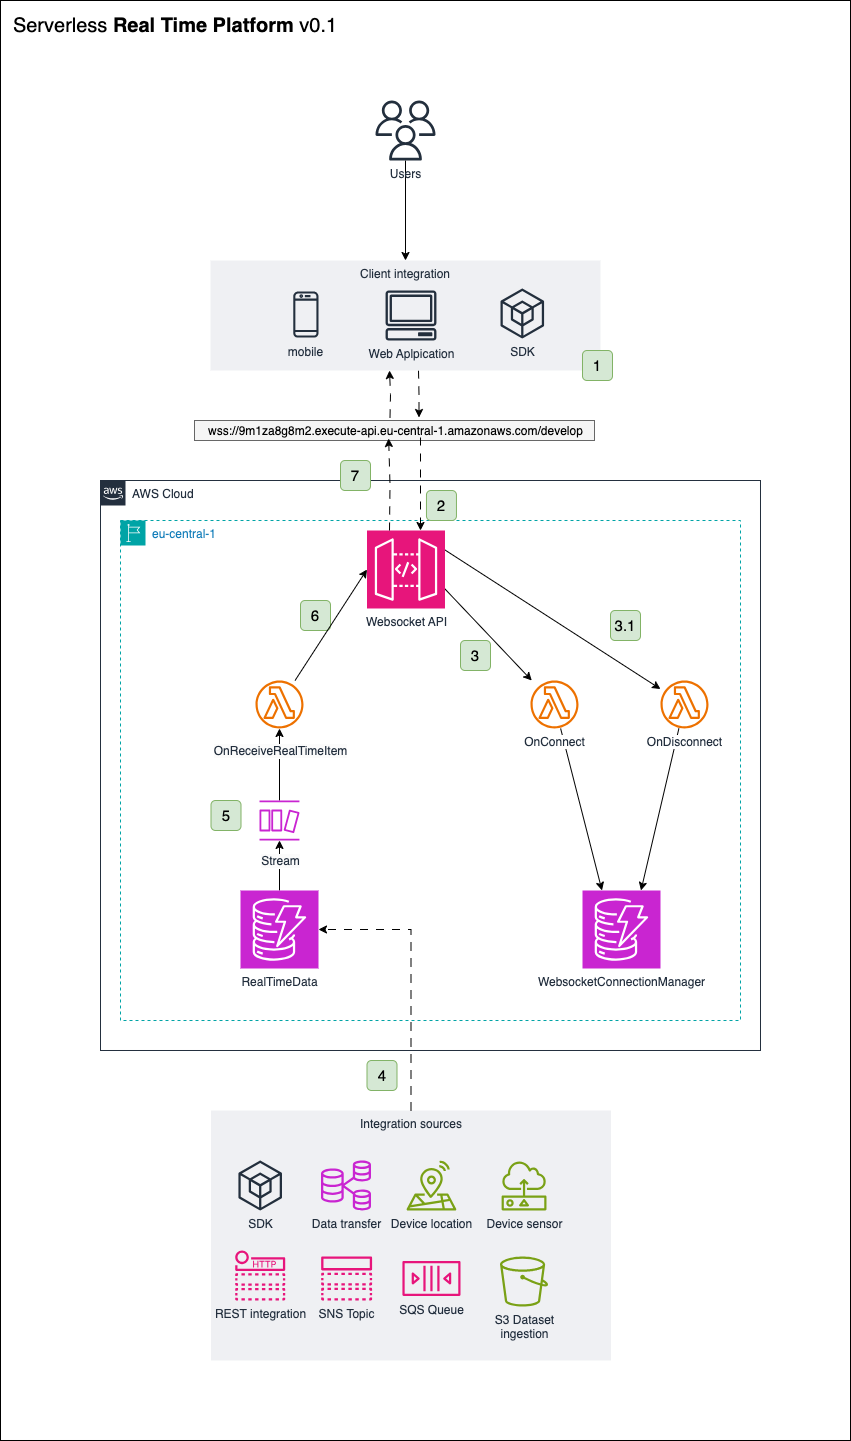

The diagram above was exported from draw.io. Its source (the exported page's mxGraphModel, read from the mxfile embedded in the PNG):
<mxGraphModel dx="2261" dy="1961" grid="1" gridSize="10" guides="1" tooltips="1" connect="1" arrows="1" fold="1" page="1" pageScale="1" pageWidth="827" pageHeight="1169" math="0" shadow="0">
  <root>
    <mxCell id="0" />
    <mxCell id="1" parent="0" />
    <mxCell id="AuykfRHRjxpTBoD2qOx6-20" value="" style="rounded=0;whiteSpace=wrap;html=1;" vertex="1" parent="1">
      <mxGeometry x="-30" y="-220" width="850" height="1440" as="geometry" />
    </mxCell>
    <mxCell id="J8oIGU50WFHduDzXQmNG-33" style="edgeStyle=none;rounded=0;orthogonalLoop=1;jettySize=auto;html=1;entryX=0.25;entryY=0;entryDx=0;entryDy=0;entryPerimeter=0;" parent="1" source="J8oIGU50WFHduDzXQmNG-5" target="J8oIGU50WFHduDzXQmNG-7" edge="1">
      <mxGeometry relative="1" as="geometry" />
    </mxCell>
    <mxCell id="J8oIGU50WFHduDzXQmNG-3" value="" style="sketch=0;outlineConnect=0;fontColor=#232F3E;gradientColor=none;fillColor=#ED7100;strokeColor=none;dashed=0;verticalLabelPosition=bottom;verticalAlign=top;align=center;html=1;fontSize=12;fontStyle=0;aspect=fixed;pointerEvents=1;shape=mxgraph.aws4.lambda_function;" parent="1" vertex="1">
      <mxGeometry x="225" y="460" width="48" height="48" as="geometry" />
    </mxCell>
    <mxCell id="J8oIGU50WFHduDzXQmNG-30" style="edgeStyle=none;rounded=0;orthogonalLoop=1;jettySize=auto;html=1;exitX=1;exitY=0.25;exitDx=0;exitDy=0;exitPerimeter=0;" parent="1" source="J8oIGU50WFHduDzXQmNG-4" target="J8oIGU50WFHduDzXQmNG-6" edge="1">
      <mxGeometry relative="1" as="geometry" />
    </mxCell>
    <mxCell id="J8oIGU50WFHduDzXQmNG-31" style="edgeStyle=none;rounded=0;orthogonalLoop=1;jettySize=auto;html=1;exitX=1;exitY=0.75;exitDx=0;exitDy=0;exitPerimeter=0;" parent="1" source="J8oIGU50WFHduDzXQmNG-4" target="J8oIGU50WFHduDzXQmNG-5" edge="1">
      <mxGeometry relative="1" as="geometry" />
    </mxCell>
    <mxCell id="J8oIGU50WFHduDzXQmNG-4" value="Websocket API" style="sketch=0;points=[[0,0,0],[0.25,0,0],[0.5,0,0],[0.75,0,0],[1,0,0],[0,1,0],[0.25,1,0],[0.5,1,0],[0.75,1,0],[1,1,0],[0,0.25,0],[0,0.5,0],[0,0.75,0],[1,0.25,0],[1,0.5,0],[1,0.75,0]];outlineConnect=0;fontColor=#232F3E;fillColor=#E7157B;strokeColor=#ffffff;dashed=0;verticalLabelPosition=bottom;verticalAlign=top;align=center;html=1;fontSize=12;fontStyle=0;aspect=fixed;shape=mxgraph.aws4.resourceIcon;resIcon=mxgraph.aws4.api_gateway;" parent="1" vertex="1">
      <mxGeometry x="336.5" y="310" width="78" height="78" as="geometry" />
    </mxCell>
    <mxCell id="J8oIGU50WFHduDzXQmNG-7" value="WebsocketConnectionManager" style="sketch=0;points=[[0,0,0],[0.25,0,0],[0.5,0,0],[0.75,0,0],[1,0,0],[0,1,0],[0.25,1,0],[0.5,1,0],[0.75,1,0],[1,1,0],[0,0.25,0],[0,0.5,0],[0,0.75,0],[1,0.25,0],[1,0.5,0],[1,0.75,0]];outlineConnect=0;fontColor=#232F3E;fillColor=#C925D1;strokeColor=#ffffff;dashed=0;verticalLabelPosition=bottom;verticalAlign=top;align=center;html=1;fontSize=12;fontStyle=0;aspect=fixed;shape=mxgraph.aws4.resourceIcon;resIcon=mxgraph.aws4.dynamodb;" parent="1" vertex="1">
      <mxGeometry x="552" y="670" width="78" height="78" as="geometry" />
    </mxCell>
    <mxCell id="J8oIGU50WFHduDzXQmNG-23" style="edgeStyle=orthogonalEdgeStyle;rounded=0;orthogonalLoop=1;jettySize=auto;html=1;" parent="1" source="J8oIGU50WFHduDzXQmNG-8" target="J8oIGU50WFHduDzXQmNG-20" edge="1">
      <mxGeometry relative="1" as="geometry" />
    </mxCell>
    <mxCell id="J8oIGU50WFHduDzXQmNG-28" value="&lt;span style=&quot;color: rgb(35, 47, 62); font-size: 12px; background-color: rgb(251, 251, 251);&quot;&gt;Stream&lt;/span&gt;" style="edgeLabel;html=1;align=center;verticalAlign=middle;resizable=0;points=[];" parent="J8oIGU50WFHduDzXQmNG-23" vertex="1" connectable="0">
      <mxGeometry x="-0.0007" y="1" relative="1" as="geometry">
        <mxPoint x="1" y="-5" as="offset" />
      </mxGeometry>
    </mxCell>
    <mxCell id="J8oIGU50WFHduDzXQmNG-8" value="RealTimeData" style="sketch=0;points=[[0,0,0],[0.25,0,0],[0.5,0,0],[0.75,0,0],[1,0,0],[0,1,0],[0.25,1,0],[0.5,1,0],[0.75,1,0],[1,1,0],[0,0.25,0],[0,0.5,0],[0,0.75,0],[1,0.25,0],[1,0.5,0],[1,0.75,0]];outlineConnect=0;fontColor=#232F3E;fillColor=#C925D1;strokeColor=#ffffff;dashed=0;verticalLabelPosition=bottom;verticalAlign=top;align=center;html=1;fontSize=12;fontStyle=0;aspect=fixed;shape=mxgraph.aws4.resourceIcon;resIcon=mxgraph.aws4.dynamodb;" parent="1" vertex="1">
      <mxGeometry x="210" y="670" width="78" height="78" as="geometry" />
    </mxCell>
    <mxCell id="J8oIGU50WFHduDzXQmNG-13" value="" style="group" parent="1" vertex="1" connectable="0">
      <mxGeometry x="164" y="197" width="411" height="23" as="geometry" />
    </mxCell>
    <mxCell id="J8oIGU50WFHduDzXQmNG-10" value="" style="rounded=0;whiteSpace=wrap;html=1;fillColor=#f5f5f5;fontColor=#333333;strokeColor=#666666;" parent="J8oIGU50WFHduDzXQmNG-13" vertex="1">
      <mxGeometry y="3" width="400" height="20" as="geometry" />
    </mxCell>
    <UserObject label="wss://9m1za8g8m2.execute-api.eu-central-1.amazonaws.com/develop" link="wss://9m1za8g8m2.execute-api.eu-central-1.amazonaws.com/develop" id="J8oIGU50WFHduDzXQmNG-11">
      <mxCell style="text;whiteSpace=wrap;html=1;" parent="J8oIGU50WFHduDzXQmNG-13" vertex="1">
        <mxGeometry x="12" width="399" height="20" as="geometry" />
      </mxCell>
    </UserObject>
    <mxCell id="J8oIGU50WFHduDzXQmNG-18" value="AWS Cloud" style="points=[[0,0],[0.25,0],[0.5,0],[0.75,0],[1,0],[1,0.25],[1,0.5],[1,0.75],[1,1],[0.75,1],[0.5,1],[0.25,1],[0,1],[0,0.75],[0,0.5],[0,0.25]];outlineConnect=0;gradientColor=none;html=1;whiteSpace=wrap;fontSize=12;fontStyle=0;container=1;pointerEvents=0;collapsible=0;recursiveResize=0;shape=mxgraph.aws4.group;grIcon=mxgraph.aws4.group_aws_cloud_alt;strokeColor=#232F3E;fillColor=none;verticalAlign=top;align=left;spacingLeft=30;fontColor=#232F3E;dashed=0;" parent="1" vertex="1">
      <mxGeometry x="70" y="260" width="660" height="570" as="geometry" />
    </mxCell>
    <mxCell id="J8oIGU50WFHduDzXQmNG-19" value="eu-central-1" style="points=[[0,0],[0.25,0],[0.5,0],[0.75,0],[1,0],[1,0.25],[1,0.5],[1,0.75],[1,1],[0.75,1],[0.5,1],[0.25,1],[0,1],[0,0.75],[0,0.5],[0,0.25]];outlineConnect=0;gradientColor=none;html=1;whiteSpace=wrap;fontSize=12;fontStyle=0;container=1;pointerEvents=0;collapsible=0;recursiveResize=0;shape=mxgraph.aws4.group;grIcon=mxgraph.aws4.group_region;strokeColor=#00A4A6;fillColor=none;verticalAlign=top;align=left;spacingLeft=30;fontColor=#147EBA;dashed=1;" parent="J8oIGU50WFHduDzXQmNG-18" vertex="1">
      <mxGeometry x="20" y="40" width="620" height="500" as="geometry" />
    </mxCell>
    <mxCell id="AuykfRHRjxpTBoD2qOx6-11" value="&lt;span style=&quot;font-size: 15px;&quot;&gt;3&lt;/span&gt;" style="rounded=1;whiteSpace=wrap;html=1;fillColor=#d5e8d4;strokeColor=#82b366;" vertex="1" parent="J8oIGU50WFHduDzXQmNG-19">
      <mxGeometry x="340" y="120" width="30" height="30" as="geometry" />
    </mxCell>
    <mxCell id="AuykfRHRjxpTBoD2qOx6-14" value="&lt;span style=&quot;font-size: 15px;&quot;&gt;5&lt;/span&gt;" style="rounded=1;whiteSpace=wrap;html=1;fillColor=#d5e8d4;strokeColor=#82b366;" vertex="1" parent="J8oIGU50WFHduDzXQmNG-19">
      <mxGeometry x="90.5" y="280" width="30" height="30" as="geometry" />
    </mxCell>
    <mxCell id="AuykfRHRjxpTBoD2qOx6-15" value="&lt;span style=&quot;font-size: 15px;&quot;&gt;6&lt;/span&gt;" style="rounded=1;whiteSpace=wrap;html=1;fillColor=#d5e8d4;strokeColor=#82b366;" vertex="1" parent="J8oIGU50WFHduDzXQmNG-19">
      <mxGeometry x="180" y="80" width="30" height="30" as="geometry" />
    </mxCell>
    <mxCell id="AuykfRHRjxpTBoD2qOx6-19" value="&lt;span style=&quot;font-size: 15px;&quot;&gt;3.1&lt;/span&gt;" style="rounded=1;whiteSpace=wrap;html=1;fillColor=#d5e8d4;strokeColor=#82b366;" vertex="1" parent="J8oIGU50WFHduDzXQmNG-19">
      <mxGeometry x="490" y="90" width="30" height="30" as="geometry" />
    </mxCell>
    <mxCell id="J8oIGU50WFHduDzXQmNG-35" value="&lt;span style=&quot;font-size: 15px;&quot;&gt;2&lt;/span&gt;" style="rounded=1;whiteSpace=wrap;html=1;fillColor=#d5e8d4;strokeColor=#82b366;" parent="J8oIGU50WFHduDzXQmNG-18" vertex="1">
      <mxGeometry x="325.96" y="10" width="30" height="30" as="geometry" />
    </mxCell>
    <mxCell id="AuykfRHRjxpTBoD2qOx6-18" value="&lt;span style=&quot;font-size: 15px;&quot;&gt;7&lt;/span&gt;" style="rounded=1;whiteSpace=wrap;html=1;fillColor=#d5e8d4;strokeColor=#82b366;" vertex="1" parent="J8oIGU50WFHduDzXQmNG-18">
      <mxGeometry x="240" y="-20" width="30" height="30" as="geometry" />
    </mxCell>
    <mxCell id="J8oIGU50WFHduDzXQmNG-24" style="edgeStyle=orthogonalEdgeStyle;rounded=0;orthogonalLoop=1;jettySize=auto;html=1;shadow=0;flowAnimation=0;jumpStyle=arc;" parent="1" source="J8oIGU50WFHduDzXQmNG-20" target="J8oIGU50WFHduDzXQmNG-3" edge="1">
      <mxGeometry relative="1" as="geometry" />
    </mxCell>
    <mxCell id="J8oIGU50WFHduDzXQmNG-27" value="&lt;span style=&quot;color: rgb(35, 47, 62); font-size: 12px; background-color: rgb(251, 251, 251);&quot;&gt;OnReceiveRealTimeItem&lt;/span&gt;" style="edgeLabel;html=1;align=center;verticalAlign=middle;resizable=0;points=[];" parent="J8oIGU50WFHduDzXQmNG-24" vertex="1" connectable="0">
      <mxGeometry x="0.1115" y="-2" relative="1" as="geometry">
        <mxPoint x="-2" y="-10" as="offset" />
      </mxGeometry>
    </mxCell>
    <mxCell id="J8oIGU50WFHduDzXQmNG-20" value="" style="sketch=0;outlineConnect=0;fontColor=#232F3E;gradientColor=none;fillColor=#C925D1;strokeColor=none;dashed=0;verticalLabelPosition=bottom;verticalAlign=top;align=center;html=1;fontSize=12;fontStyle=0;aspect=fixed;pointerEvents=1;shape=mxgraph.aws4.dynamodb_stream;" parent="1" vertex="1">
      <mxGeometry x="229" y="580" width="40" height="40" as="geometry" />
    </mxCell>
    <mxCell id="J8oIGU50WFHduDzXQmNG-32" style="edgeStyle=none;rounded=0;orthogonalLoop=1;jettySize=auto;html=1;entryX=0;entryY=0.5;entryDx=0;entryDy=0;entryPerimeter=0;" parent="1" source="J8oIGU50WFHduDzXQmNG-3" target="J8oIGU50WFHduDzXQmNG-4" edge="1">
      <mxGeometry relative="1" as="geometry" />
    </mxCell>
    <mxCell id="J8oIGU50WFHduDzXQmNG-34" style="edgeStyle=none;rounded=0;orthogonalLoop=1;jettySize=auto;html=1;entryX=0.75;entryY=0;entryDx=0;entryDy=0;entryPerimeter=0;" parent="1" source="J8oIGU50WFHduDzXQmNG-6" target="J8oIGU50WFHduDzXQmNG-7" edge="1">
      <mxGeometry relative="1" as="geometry" />
    </mxCell>
    <mxCell id="J8oIGU50WFHduDzXQmNG-5" value="&lt;span style=&quot;background-color: rgb(255, 255, 255);&quot;&gt;OnConnect&lt;/span&gt;" style="sketch=0;outlineConnect=0;fontColor=#232F3E;gradientColor=none;fillColor=#ED7100;strokeColor=none;dashed=0;verticalLabelPosition=bottom;verticalAlign=top;align=center;html=1;fontSize=12;fontStyle=0;aspect=fixed;pointerEvents=1;shape=mxgraph.aws4.lambda_function;" parent="1" vertex="1">
      <mxGeometry x="500" y="460" width="48" height="48" as="geometry" />
    </mxCell>
    <mxCell id="J8oIGU50WFHduDzXQmNG-6" value="&lt;span style=&quot;background-color: rgb(255, 255, 255);&quot;&gt;OnDisconnect&lt;/span&gt;" style="sketch=0;outlineConnect=0;fontColor=#232F3E;gradientColor=none;fillColor=#ED7100;strokeColor=none;dashed=0;verticalLabelPosition=bottom;verticalAlign=top;align=center;html=1;fontSize=12;fontStyle=0;aspect=fixed;pointerEvents=1;shape=mxgraph.aws4.lambda_function;" parent="1" vertex="1">
      <mxGeometry x="630" y="460" width="48" height="48" as="geometry" />
    </mxCell>
    <mxCell id="J8oIGU50WFHduDzXQmNG-38" value="&lt;div&gt;&lt;span style=&quot;background-color: initial;&quot;&gt;Integration sources&lt;/span&gt;&lt;br&gt;&lt;/div&gt;" style="fillColor=#EFF0F3;strokeColor=none;dashed=0;verticalAlign=top;fontStyle=0;fontColor=#232F3D;whiteSpace=wrap;html=1;" parent="1" vertex="1">
      <mxGeometry x="180.5" y="890" width="400" height="250" as="geometry" />
    </mxCell>
    <mxCell id="J8oIGU50WFHduDzXQmNG-40" value="Data transfer" style="sketch=0;outlineConnect=0;fontColor=#232F3E;gradientColor=none;fillColor=#C925D1;strokeColor=none;dashed=0;verticalLabelPosition=bottom;verticalAlign=top;align=center;html=1;fontSize=12;fontStyle=0;aspect=fixed;pointerEvents=1;shape=mxgraph.aws4.rds_multi_az_db_cluster;" parent="1" vertex="1">
      <mxGeometry x="290.5" y="940" width="50" height="50" as="geometry" />
    </mxCell>
    <mxCell id="J8oIGU50WFHduDzXQmNG-42" value="Device sensor" style="sketch=0;outlineConnect=0;fontColor=#232F3E;gradientColor=none;fillColor=#7AA116;strokeColor=none;dashed=0;verticalLabelPosition=bottom;verticalAlign=top;align=center;html=1;fontSize=12;fontStyle=0;aspect=fixed;pointerEvents=1;shape=mxgraph.aws4.sensor;" parent="1" vertex="1">
      <mxGeometry x="471.11" y="940" width="44.87" height="50" as="geometry" />
    </mxCell>
    <mxCell id="J8oIGU50WFHduDzXQmNG-43" value="Device location" style="sketch=0;outlineConnect=0;fontColor=#232F3E;gradientColor=none;fillColor=#7AA116;strokeColor=none;dashed=0;verticalLabelPosition=bottom;verticalAlign=top;align=center;html=1;fontSize=12;fontStyle=0;aspect=fixed;pointerEvents=1;shape=mxgraph.aws4.iot_core_device_location;" parent="1" vertex="1">
      <mxGeometry x="375.96" y="940" width="50" height="50" as="geometry" />
    </mxCell>
    <mxCell id="J8oIGU50WFHduDzXQmNG-44" value="SNS Topic" style="sketch=0;outlineConnect=0;fontColor=#232F3E;gradientColor=none;fillColor=#E7157B;strokeColor=none;dashed=0;verticalLabelPosition=bottom;verticalAlign=top;align=center;html=1;fontSize=12;fontStyle=0;aspect=fixed;pointerEvents=1;shape=mxgraph.aws4.topic;" parent="1" vertex="1">
      <mxGeometry x="290.49999999999994" y="1036" width="51.25" height="44" as="geometry" />
    </mxCell>
    <mxCell id="J8oIGU50WFHduDzXQmNG-45" value="SQS Queue" style="sketch=0;outlineConnect=0;fontColor=#232F3E;gradientColor=none;fillColor=#E7157B;strokeColor=none;dashed=0;verticalLabelPosition=bottom;verticalAlign=top;align=center;html=1;fontSize=12;fontStyle=0;aspect=fixed;pointerEvents=1;shape=mxgraph.aws4.queue;" parent="1" vertex="1">
      <mxGeometry x="371.92" y="1040.5" width="58.08" height="35" as="geometry" />
    </mxCell>
    <mxCell id="J8oIGU50WFHduDzXQmNG-46" value="REST integration" style="sketch=0;outlineConnect=0;fontColor=#232F3E;gradientColor=none;fillColor=#E7157B;strokeColor=none;dashed=0;verticalLabelPosition=bottom;verticalAlign=top;align=center;html=1;fontSize=12;fontStyle=0;aspect=fixed;pointerEvents=1;shape=mxgraph.aws4.http_notification;" parent="1" vertex="1">
      <mxGeometry x="204.70999999999998" y="1030" width="50" height="50" as="geometry" />
    </mxCell>
    <mxCell id="J8oIGU50WFHduDzXQmNG-47" value="SDK" style="sketch=0;outlineConnect=0;fontColor=#232F3E;gradientColor=none;fillColor=#232F3D;strokeColor=none;dashed=0;verticalLabelPosition=bottom;verticalAlign=top;align=center;html=1;fontSize=12;fontStyle=0;aspect=fixed;pointerEvents=1;shape=mxgraph.aws4.external_sdk;" parent="1" vertex="1">
      <mxGeometry x="207.91" y="940" width="43.59" height="50" as="geometry" />
    </mxCell>
    <mxCell id="J8oIGU50WFHduDzXQmNG-48" value="S3 Dataset &lt;br&gt;ingestion" style="sketch=0;outlineConnect=0;fontColor=#232F3E;gradientColor=none;fillColor=#7AA116;strokeColor=none;dashed=0;verticalLabelPosition=bottom;verticalAlign=top;align=center;html=1;fontSize=12;fontStyle=0;aspect=fixed;pointerEvents=1;shape=mxgraph.aws4.bucket;" parent="1" vertex="1">
      <mxGeometry x="469.5" y="1036" width="48.08" height="50" as="geometry" />
    </mxCell>
    <mxCell id="AuykfRHRjxpTBoD2qOx6-8" value="" style="edgeStyle=orthogonalEdgeStyle;rounded=0;orthogonalLoop=1;jettySize=auto;html=1;flowAnimation=1;" edge="1" parent="1">
      <mxGeometry relative="1" as="geometry">
        <mxPoint x="388" y="150" as="sourcePoint" />
        <mxPoint x="388.5" y="197" as="targetPoint" />
      </mxGeometry>
    </mxCell>
    <mxCell id="AuykfRHRjxpTBoD2qOx6-1" value="&lt;div&gt;&lt;span style=&quot;background-color: initial;&quot;&gt;Client integration&lt;/span&gt;&lt;br&gt;&lt;/div&gt;" style="fillColor=#EFF0F3;strokeColor=none;dashed=0;verticalAlign=top;fontStyle=0;fontColor=#232F3D;whiteSpace=wrap;html=1;" vertex="1" parent="1">
      <mxGeometry x="180" y="40" width="390" height="110" as="geometry" />
    </mxCell>
    <mxCell id="AuykfRHRjxpTBoD2qOx6-3" value="mobile" style="sketch=0;outlineConnect=0;fontColor=#232F3E;gradientColor=none;fillColor=#232F3D;strokeColor=none;dashed=0;verticalLabelPosition=bottom;verticalAlign=top;align=center;html=1;fontSize=12;fontStyle=0;aspect=fixed;pointerEvents=1;shape=mxgraph.aws4.mobile_client;" vertex="1" parent="1">
      <mxGeometry x="262.77" y="70" width="25.23" height="48" as="geometry" />
    </mxCell>
    <mxCell id="AuykfRHRjxpTBoD2qOx6-7" style="edgeStyle=orthogonalEdgeStyle;rounded=0;orthogonalLoop=1;jettySize=auto;html=1;entryX=0.5;entryY=0;entryDx=0;entryDy=0;" edge="1" parent="1" source="AuykfRHRjxpTBoD2qOx6-4" target="AuykfRHRjxpTBoD2qOx6-1">
      <mxGeometry relative="1" as="geometry" />
    </mxCell>
    <mxCell id="AuykfRHRjxpTBoD2qOx6-5" value="Web Aplpication" style="sketch=0;outlineConnect=0;fontColor=#232F3E;gradientColor=none;fillColor=#232F3D;strokeColor=none;dashed=0;verticalLabelPosition=bottom;verticalAlign=top;align=center;html=1;fontSize=12;fontStyle=0;aspect=fixed;pointerEvents=1;shape=mxgraph.aws4.client;" vertex="1" parent="1">
      <mxGeometry x="354.84000000000003" y="70" width="51.32" height="50" as="geometry" />
    </mxCell>
    <mxCell id="AuykfRHRjxpTBoD2qOx6-6" value="SDK" style="sketch=0;outlineConnect=0;fontColor=#232F3E;gradientColor=none;fillColor=#232F3D;strokeColor=none;dashed=0;verticalLabelPosition=bottom;verticalAlign=top;align=center;html=1;fontSize=12;fontStyle=0;aspect=fixed;pointerEvents=1;shape=mxgraph.aws4.external_sdk;" vertex="1" parent="1">
      <mxGeometry x="469.99999999999994" y="68" width="43.59" height="50" as="geometry" />
    </mxCell>
    <mxCell id="AuykfRHRjxpTBoD2qOx6-10" style="edgeStyle=orthogonalEdgeStyle;rounded=0;orthogonalLoop=1;jettySize=auto;html=1;flowAnimation=1;" edge="1" parent="1" source="J8oIGU50WFHduDzXQmNG-11" target="J8oIGU50WFHduDzXQmNG-4">
      <mxGeometry relative="1" as="geometry">
        <Array as="points">
          <mxPoint x="390" y="260" />
          <mxPoint x="390" y="260" />
        </Array>
      </mxGeometry>
    </mxCell>
    <mxCell id="J8oIGU50WFHduDzXQmNG-37" value="&lt;font style=&quot;font-size: 15px;&quot;&gt;1&lt;/font&gt;" style="rounded=1;whiteSpace=wrap;html=1;fillColor=#d5e8d4;strokeColor=#82b366;" parent="1" vertex="1">
      <mxGeometry x="552" y="130" width="30" height="30" as="geometry" />
    </mxCell>
    <mxCell id="AuykfRHRjxpTBoD2qOx6-12" style="edgeStyle=orthogonalEdgeStyle;rounded=0;orthogonalLoop=1;jettySize=auto;html=1;entryX=1;entryY=0.5;entryDx=0;entryDy=0;entryPerimeter=0;flowAnimation=1;shadow=0;" edge="1" parent="1" source="J8oIGU50WFHduDzXQmNG-38" target="J8oIGU50WFHduDzXQmNG-8">
      <mxGeometry relative="1" as="geometry" />
    </mxCell>
    <mxCell id="AuykfRHRjxpTBoD2qOx6-13" value="&lt;span style=&quot;font-size: 15px;&quot;&gt;4&lt;/span&gt;" style="rounded=1;whiteSpace=wrap;html=1;fillColor=#d5e8d4;strokeColor=#82b366;" vertex="1" parent="1">
      <mxGeometry x="336.5" y="840" width="30" height="30" as="geometry" />
    </mxCell>
    <mxCell id="AuykfRHRjxpTBoD2qOx6-16" style="edgeStyle=orthogonalEdgeStyle;rounded=0;orthogonalLoop=1;jettySize=auto;html=1;exitX=0.25;exitY=0;exitDx=0;exitDy=0;exitPerimeter=0;entryX=0.449;entryY=1.05;entryDx=0;entryDy=0;entryPerimeter=0;flowAnimation=1;" edge="1" parent="1">
      <mxGeometry relative="1" as="geometry">
        <mxPoint x="359" y="310" as="sourcePoint" />
        <mxPoint x="358.15100000000007" y="218" as="targetPoint" />
      </mxGeometry>
    </mxCell>
    <mxCell id="AuykfRHRjxpTBoD2qOx6-17" style="edgeStyle=orthogonalEdgeStyle;rounded=0;orthogonalLoop=1;jettySize=auto;html=1;exitX=0.5;exitY=0;exitDx=0;exitDy=0;entryX=0.5;entryY=1;entryDx=0;entryDy=0;flowAnimation=1;" edge="1" parent="1">
      <mxGeometry relative="1" as="geometry">
        <mxPoint x="359.5" y="197" as="sourcePoint" />
        <mxPoint x="359" y="150" as="targetPoint" />
      </mxGeometry>
    </mxCell>
    <mxCell id="AuykfRHRjxpTBoD2qOx6-21" value="&lt;font style=&quot;font-size: 20px;&quot;&gt;Serverless &lt;b&gt;Real Time Platform&lt;/b&gt; v0.1&lt;/font&gt;" style="text;html=1;align=center;verticalAlign=middle;whiteSpace=wrap;rounded=0;" vertex="1" parent="1">
      <mxGeometry x="-20" y="-210" width="330" height="30" as="geometry" />
    </mxCell>
    <mxCell id="AuykfRHRjxpTBoD2qOx6-4" value="Users" style="sketch=0;outlineConnect=0;fontColor=#232F3E;gradientColor=none;fillColor=#232F3D;strokeColor=none;dashed=0;verticalLabelPosition=bottom;verticalAlign=top;align=center;html=1;fontSize=12;fontStyle=0;aspect=fixed;pointerEvents=1;shape=mxgraph.aws4.users;" vertex="1" parent="1">
      <mxGeometry x="345" y="-120" width="60" height="60" as="geometry" />
    </mxCell>
  </root>
</mxGraphModel>